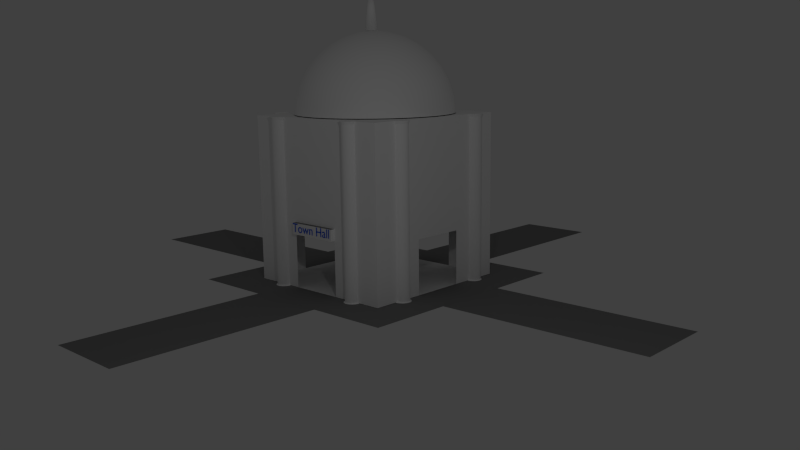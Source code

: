 # Source: townhall.blend  (saved by Blender 2.67.0; exported with 4.5.12 LTS)
import bpy
from mathutils import Matrix  # noqa: F401  (used for matrix-valued properties, if any)

bpy.ops.wm.read_factory_settings(use_empty=True)
scene = bpy.context.scene
scene.name = 'Scene'

# ---- collections
col_collection_1 = bpy.data.collections.new('Collection 1'); scene.collection.children.link(col_collection_1)

# ---- materials (node trees are filled in below, after node groups)
mat_collum = bpy.data.materials.new('collum')
mat_collum.alpha_threshold = 0.0
mat_collum.use_transparent_shadow = False
mat_collum.diffuse_color = (1.0, 1.0, 1.0, 1.0)
mat_collum.roughness = 0.5
mat_collum.line_color = (0.0, 0.0, 0.0, 1.0)
mat_tip = bpy.data.materials.new('tip')
mat_tip.alpha_threshold = 0.0
mat_tip.use_transparent_shadow = False
mat_tip.diffuse_color = (1.0, 1.0, 1.0, 1.0)
mat_tip.roughness = 0.5
mat_tip.line_color = (0.0, 0.0, 0.0, 1.0)
mat_top = bpy.data.materials.new('top')
mat_top.alpha_threshold = 0.0
mat_top.use_transparent_shadow = False
mat_top.diffuse_color = (1.0, 1.0, 1.0, 1.0)
mat_top.roughness = 0.5
mat_top.line_color = (0.0, 0.0, 0.0, 1.0)
mat_letters = bpy.data.materials.new('letters')
mat_letters.alpha_threshold = 0.0
mat_letters.use_transparent_shadow = False
mat_letters.diffuse_color = (0.0, 0.09834, 0.8, 1.0)
mat_letters.roughness = 0.5
mat_letters.line_color = (0.0, 0.0, 0.0, 1.0)
mat_sidwalk = bpy.data.materials.new('sidwalk')
mat_sidwalk.alpha_threshold = 0.0
mat_sidwalk.use_transparent_shadow = False
mat_sidwalk.diffuse_color = (0.2396, 0.2396, 0.2396, 1.0)
mat_sidwalk.roughness = 0.5
mat_sidwalk.line_color = (0.0, 0.0, 0.0, 1.0)
mat_townhall = bpy.data.materials.new('townhall')
mat_townhall.alpha_threshold = 0.0
mat_townhall.use_transparent_shadow = False
mat_townhall.diffuse_color = (1.0, 1.0, 1.0, 1.0)
mat_townhall.roughness = 0.5
mat_townhall.line_color = (0.0, 0.0, 0.0, 1.0)

# ---- material node trees

# ---- world
world_world = bpy.data.worlds.new('World'); scene.world = world_world
world_world.color = (0.05088, 0.05088, 0.05088)
world_world.use_sun_shadow = False
world_world.sun_shadow_jitter_overblur = 0.0
world_world.cycles.sampling_method = 'MANUAL'
world_world.cycles.sample_map_resolution = 256

# ---- cameras
cam_camera = bpy.data.cameras.new('Camera')
cam_camera.clip_end = 100.0
cam_camera.lens = 35.0
cam_camera.sensor_width = 32.0
cam_camera.sensor_height = 18.0
cam_camera.ortho_scale = 7.314
cam_camera.dof.focus_distance = 0.0
cam_camera.dof.aperture_fstop = 128.0

# ---- lights
light_lamp = bpy.data.lights.new('Lamp', 'POINT')
light_lamp.transmission_factor = 0.0
light_lamp.cutoff_distance = 30.0
light_lamp.energy = 100.0
light_lamp.shadow_buffer_clip_start = 1.001
light_lamp.shadow_soft_size = 0.1
light_lamp.shadow_maximum_resolution = 0.006
light_lamp.use_absolute_resolution = True
light_lamp.cycles.use_multiple_importance_sampling = False

# ---- meshes
me_cylinder = bpy.data.meshes.new('Cylinder')
me_cylinder.from_pydata([(-3.43, 22.62, -24.86), (-3.43, 22.62, -7.045), (-3.413, 22.45, -24.86), (-3.413, 22.45, -7.045), (-3.43, 22.27, -24.86), (-3.43, 22.27, -7.045), (-3.48, 22.11, -24.86), (-3.48, 22.11, -7.045), (-3.562, 21.96, -24.86), (-3.562, 21.96, -7.045), (-3.672, 21.82, -24.86), (-3.672, 21.82, -7.045), (-3.806, 21.71, -24.86), (-3.806, 21.71, -7.045), (-3.959, 21.63, -24.86), (-3.959, 21.63, -7.045), (-4.126, 21.58, -24.86), (-4.126, 21.58, -7.045), (-4.299, 21.56, -24.86), (-4.299, 21.56, -7.045), (-4.471, 21.58, -24.86), (-4.471, 21.58, -7.045), (-4.638, 21.63, -24.86), (-4.638, 21.63, -7.045), (-4.791, 21.71, -24.86), (-4.791, 21.71, -7.045), (-4.925, 21.82, -24.86), (-4.925, 21.82, -7.045), (-5.035, 21.96, -24.86), (-5.035, 21.96, -7.045), (-5.117, 22.11, -24.86), (-5.117, 22.11, -7.045), (-5.167, 22.27, -24.86), (-5.167, 22.27, -7.045), (-5.185, 22.45, -24.86), (-5.185, 22.45, -7.045), (-5.167, 22.62, -24.86), (-5.167, 22.62, -7.045), (-3.43, 22.62, -25.06), (-3.413, 22.45, -25.06), (-3.43, 22.27, -25.06), (-3.48, 22.11, -25.06), (-3.562, 21.96, -25.06), (-3.672, 21.82, -25.06), (-3.806, 21.71, -25.06), (-3.959, 21.63, -25.06), (-4.126, 21.58, -25.06), (-4.299, 21.56, -25.06), (-4.471, 21.58, -25.06), (-4.638, 21.63, -25.06), (-4.791, 21.71, -25.06), (-4.925, 21.82, -25.06), (-5.035, 21.96, -25.06), (-5.117, 22.11, -25.06), (-5.167, 22.27, -25.06), (-5.185, 22.45, -25.06), (-5.167, 22.62, -25.06), (-3.084, 22.57, -25.21), (-3.06, 22.63, -25.21), (-3.084, 22.39, -25.21), (-3.155, 22.15, -25.21), (-3.269, 21.94, -25.21), (-3.423, 21.75, -25.21), (-3.611, 21.6, -25.21), (-3.825, 21.48, -25.21), (-4.057, 21.41, -25.21), (-4.299, 21.39, -25.21), (-4.54, 21.41, -25.21), (-4.772, 21.48, -25.21), (-4.986, 21.6, -25.21), (-5.174, 21.75, -25.21), (-5.328, 21.94, -25.21), (-5.442, 22.15, -25.21), (-5.513, 22.39, -25.21), (-5.537, 22.63, -25.21), (-5.513, 22.57, -25.21), (-3.43, 22.62, -6.7), (-3.413, 22.45, -6.7), (-3.43, 22.27, -6.7), (-3.48, 22.11, -6.7), (-3.562, 21.96, -6.7), (-3.672, 21.82, -6.7), (-3.806, 21.71, -6.7), (-3.959, 21.63, -6.7), (-4.126, 21.58, -6.7), (-4.299, 21.56, -6.7), (-4.471, 21.58, -6.7), (-4.638, 21.63, -6.7), (-4.791, 21.71, -6.7), (-4.925, 21.82, -6.7), (-5.035, 21.96, -6.7), (-5.117, 22.11, -6.7), (-5.167, 22.27, -6.7), (-5.185, 22.45, -6.7), (-5.167, 22.62, -6.7), (-3.189, 22.64, -6.381), (-3.167, 22.57, -6.381), (-3.189, 22.35, -6.381), (-3.253, 22.14, -6.381), (-3.358, 21.94, -6.381), (-3.499, 21.77, -6.381), (-3.67, 21.63, -6.381), (-3.866, 21.53, -6.381), (-4.078, 21.46, -6.381), (-4.299, 21.44, -6.381), (-4.519, 21.46, -6.381), (-4.732, 21.53, -6.381), (-4.927, 21.63, -6.381), (-5.099, 21.77, -6.381), (-5.239, 21.94, -6.381), (-5.344, 22.14, -6.381), (-5.408, 22.35, -6.381), (-5.43, 22.57, -6.381), (-5.408, 22.64, -6.381), (9.565, 22.62, -24.86), (9.565, 22.62, -7.045), (9.582, 22.45, -24.86), (9.582, 22.45, -7.045), (9.565, 22.27, -24.86), (9.565, 22.27, -7.045), (9.515, 22.11, -24.86), (9.515, 22.11, -7.045), (9.433, 21.96, -24.86), (9.433, 21.96, -7.045), (9.323, 21.82, -24.86), (9.323, 21.82, -7.045), (9.189, 21.71, -24.86), (9.189, 21.71, -7.045), (9.035, 21.63, -24.86), (9.035, 21.63, -7.045), (8.869, 21.58, -24.86), (8.869, 21.58, -7.045), (8.696, 21.56, -24.86), (8.696, 21.56, -7.045), (8.524, 21.58, -24.86), (8.524, 21.58, -7.045), (8.357, 21.63, -24.86), (8.357, 21.63, -7.045), (8.204, 21.71, -24.86), (8.204, 21.71, -7.045), (8.07, 21.82, -24.86), (8.07, 21.82, -7.045), (7.96, 21.96, -24.86), (7.96, 21.96, -7.045), (7.878, 22.11, -24.86), (7.878, 22.11, -7.045), (7.827, 22.27, -24.86), (7.827, 22.27, -7.045), (7.81, 22.45, -24.86), (7.81, 22.45, -7.045), (7.827, 22.62, -24.86), (7.827, 22.62, -7.045), (9.565, 22.62, -25.06), (9.582, 22.45, -25.06), (9.565, 22.27, -25.06), (9.515, 22.11, -25.06), (9.433, 21.96, -25.06), (9.323, 21.82, -25.06), (9.189, 21.71, -25.06), (9.035, 21.63, -25.06), (8.869, 21.58, -25.06), (8.696, 21.56, -25.06), (8.524, 21.58, -25.06), (8.357, 21.63, -25.06), (8.204, 21.71, -25.06), (8.07, 21.82, -25.06), (7.96, 21.96, -25.06), (7.878, 22.11, -25.06), (7.827, 22.27, -25.06), (7.81, 22.45, -25.06), (7.827, 22.62, -25.06), (9.911, 22.57, -25.21), (9.934, 22.63, -25.21), (9.911, 22.39, -25.21), (9.84, 22.15, -25.21), (9.726, 21.94, -25.21), (9.572, 21.75, -25.21), (9.384, 21.6, -25.21), (9.17, 21.48, -25.21), (8.938, 21.41, -25.21), (8.696, 21.39, -25.21), (8.455, 21.41, -25.21), (8.223, 21.48, -25.21), (8.009, 21.6, -25.21), (7.821, 21.75, -25.21), (7.667, 21.94, -25.21), (7.553, 22.15, -25.21), (7.482, 22.39, -25.21), (7.458, 22.63, -25.21), (7.482, 22.57, -25.21), (9.565, 22.62, -6.7), (9.582, 22.45, -6.7), (9.565, 22.27, -6.7), (9.515, 22.11, -6.7), (9.433, 21.96, -6.7), (9.323, 21.82, -6.7), (9.189, 21.71, -6.7), (9.035, 21.63, -6.7), (8.869, 21.58, -6.7), (8.696, 21.56, -6.7), (8.524, 21.58, -6.7), (8.357, 21.63, -6.7), (8.204, 21.71, -6.7), (8.07, 21.82, -6.7), (7.96, 21.96, -6.7), (7.878, 22.11, -6.7), (7.827, 22.27, -6.7), (7.81, 22.45, -6.7), (7.827, 22.62, -6.7), (9.806, 22.64, -6.381), (9.828, 22.57, -6.381), (9.806, 22.35, -6.381), (9.742, 22.14, -6.381), (9.637, 21.94, -6.381), (9.496, 21.77, -6.381), (9.325, 21.63, -6.381), (9.129, 21.53, -6.381), (8.917, 21.46, -6.381), (8.696, 21.44, -6.381), (8.476, 21.46, -6.381), (8.263, 21.53, -6.381), (8.068, 21.63, -6.381), (7.896, 21.77, -6.381), (7.756, 21.94, -6.381), (7.651, 22.14, -6.381), (7.587, 22.35, -6.381), (7.565, 22.57, -6.381), (7.587, 22.64, -6.381), (12.95, 27.8, -24.86), (12.95, 27.8, -7.045), (13.13, 27.81, -24.86), (13.13, 27.81, -7.045), (13.3, 27.8, -24.86), (13.3, 27.8, -7.045), (13.46, 27.75, -24.86), (13.46, 27.75, -7.045), (13.62, 27.66, -24.86), (13.62, 27.66, -7.045), (13.75, 27.55, -24.86), (13.75, 27.55, -7.045), (13.86, 27.42, -24.86), (13.86, 27.42, -7.045), (13.94, 27.27, -24.86), (13.94, 27.27, -7.045), (13.99, 27.1, -24.86), (13.99, 27.1, -7.045), (14.01, 26.93, -24.86), (14.01, 26.93, -7.045), (13.99, 26.75, -24.86), (13.99, 26.75, -7.045), (13.94, 26.59, -24.86), (13.94, 26.59, -7.045), (13.86, 26.44, -24.86), (13.86, 26.44, -7.045), (13.75, 26.3, -24.86), (13.75, 26.3, -7.045), (13.62, 26.19, -24.86), (13.62, 26.19, -7.045), (13.46, 26.11, -24.86), (13.46, 26.11, -7.045), (13.3, 26.06, -24.86), (13.3, 26.06, -7.045), (13.13, 26.04, -24.86), (13.13, 26.04, -7.045), (12.95, 26.06, -24.86), (12.95, 26.06, -7.045), (12.95, 27.8, -25.06), (13.13, 27.81, -25.06), (13.3, 27.8, -25.06), (13.46, 27.75, -25.06), (13.62, 27.66, -25.06), (13.75, 27.55, -25.06), (13.86, 27.42, -25.06), (13.94, 27.27, -25.06), (13.99, 27.1, -25.06), (14.01, 26.93, -25.06), (13.99, 26.75, -25.06), (13.94, 26.59, -25.06), (13.86, 26.44, -25.06), (13.75, 26.3, -25.06), (13.62, 26.19, -25.06), (13.46, 26.11, -25.06), (13.3, 26.06, -25.06), (13.13, 26.04, -25.06), (12.95, 26.06, -25.06), (13.0, 28.14, -25.21), (12.94, 28.17, -25.21), (13.19, 28.14, -25.21), (13.42, 28.07, -25.21), (13.63, 27.96, -25.21), (13.82, 27.8, -25.21), (13.97, 27.62, -25.21), (14.09, 27.4, -25.21), (14.16, 27.17, -25.21), (14.18, 26.93, -25.21), (14.16, 26.69, -25.21), (14.09, 26.45, -25.21), (13.97, 26.24, -25.21), (13.82, 26.05, -25.21), (13.63, 25.9, -25.21), (13.42, 25.78, -25.21), (13.19, 25.71, -25.21), (12.94, 25.69, -25.21), (13.0, 25.71, -25.21), (12.95, 27.8, -6.7), (13.13, 27.81, -6.7), (13.3, 27.8, -6.7), (13.46, 27.75, -6.7), (13.62, 27.66, -6.7), (13.75, 27.55, -6.7), (13.86, 27.42, -6.7), (13.94, 27.27, -6.7), (13.99, 27.1, -6.7), (14.01, 26.93, -6.7), (13.99, 26.75, -6.7), (13.94, 26.59, -6.7), (13.86, 26.44, -6.7), (13.75, 26.3, -6.7), (13.62, 26.19, -6.7), (13.46, 26.11, -6.7), (13.3, 26.06, -6.7), (13.13, 26.04, -6.7), (12.95, 26.06, -6.7), (12.93, 28.04, -6.381), (13.0, 28.06, -6.381), (13.22, 28.04, -6.381), (13.43, 27.97, -6.381), (13.63, 27.87, -6.381), (13.8, 27.73, -6.381), (13.94, 27.56, -6.381), (14.04, 27.36, -6.381), (14.11, 27.15, -6.381), (14.13, 26.93, -6.381), (14.11, 26.71, -6.381), (14.04, 26.49, -6.381), (13.94, 26.3, -6.381), (13.8, 26.13, -6.381), (13.63, 25.99, -6.381), (13.43, 25.88, -6.381), (13.22, 25.82, -6.381), (13.0, 25.8, -6.381), (12.93, 25.82, -6.381), (12.95, 41.71, -24.86), (12.95, 41.71, -7.045), (13.13, 41.73, -24.86), (13.13, 41.73, -7.045), (13.3, 41.71, -24.86), (13.3, 41.71, -7.045), (13.46, 41.66, -24.86), (13.46, 41.66, -7.045), (13.62, 41.58, -24.86), (13.62, 41.58, -7.045), (13.75, 41.47, -24.86), (13.75, 41.47, -7.045), (13.86, 41.33, -24.86), (13.86, 41.33, -7.045), (13.94, 41.18, -24.86), (13.94, 41.18, -7.045), (13.99, 41.01, -24.86), (13.99, 41.01, -7.045), (14.01, 40.84, -24.86), (14.01, 40.84, -7.045), (13.99, 40.67, -24.86), (13.99, 40.67, -7.045), (13.94, 40.5, -24.86), (13.94, 40.5, -7.045), (13.86, 40.35, -24.86), (13.86, 40.35, -7.045), (13.75, 40.21, -24.86), (13.75, 40.21, -7.045), (13.62, 40.1, -24.86), (13.62, 40.1, -7.045), (13.46, 40.02, -24.86), (13.46, 40.02, -7.045), (13.3, 39.97, -24.86), (13.3, 39.97, -7.045), (13.13, 39.95, -24.86), (13.13, 39.95, -7.045), (12.95, 39.97, -24.86), (12.95, 39.97, -7.045), (12.95, 41.71, -25.06), (13.13, 41.73, -25.06), (13.3, 41.71, -25.06), (13.46, 41.66, -25.06), (13.62, 41.58, -25.06), (13.75, 41.47, -25.06), (13.86, 41.33, -25.06), (13.94, 41.18, -25.06), (13.99, 41.01, -25.06), (14.01, 40.84, -25.06), (13.99, 40.67, -25.06), (13.94, 40.5, -25.06), (13.86, 40.35, -25.06), (13.75, 40.21, -25.06), (13.62, 40.1, -25.06), (13.46, 40.02, -25.06), (13.3, 39.97, -25.06), (13.13, 39.95, -25.06), (12.95, 39.97, -25.06), (13.0, 42.05, -25.21), (12.94, 42.08, -25.21), (13.19, 42.05, -25.21), (13.42, 41.98, -25.21), (13.63, 41.87, -25.21), (13.82, 41.71, -25.21), (13.97, 41.53, -25.21), (14.09, 41.31, -25.21), (14.16, 41.08, -25.21), (14.18, 40.84, -25.21), (14.16, 40.6, -25.21), (14.09, 40.37, -25.21), (13.97, 40.15, -25.21), (13.82, 39.96, -25.21), (13.63, 39.81, -25.21), (13.42, 39.7, -25.21), (13.19, 39.63, -25.21), (12.94, 39.6, -25.21), (13.0, 39.63, -25.21), (12.95, 41.71, -6.7), (13.13, 41.73, -6.7), (13.3, 41.71, -6.7), (13.46, 41.66, -6.7), (13.62, 41.58, -6.7), (13.75, 41.47, -6.7), (13.86, 41.33, -6.7), (13.94, 41.18, -6.7), (13.99, 41.01, -6.7), (14.01, 40.84, -6.7), (13.99, 40.67, -6.7), (13.94, 40.5, -6.7), (13.86, 40.35, -6.7), (13.75, 40.21, -6.7), (13.62, 40.1, -6.7), (13.46, 40.02, -6.7), (13.3, 39.97, -6.7), (13.13, 39.95, -6.7), (12.95, 39.97, -6.7), (12.93, 41.95, -6.381), (13.0, 41.97, -6.381), (13.22, 41.95, -6.381), (13.43, 41.88, -6.381), (13.63, 41.78, -6.381), (13.8, 41.64, -6.381), (13.94, 41.47, -6.381), (14.04, 41.27, -6.381), (14.11, 41.06, -6.381), (14.13, 40.84, -6.381), (14.11, 40.62, -6.381), (14.04, 40.41, -6.381), (13.94, 40.21, -6.381), (13.8, 40.04, -6.381), (13.63, 39.9, -6.381), (13.43, 39.79, -6.381), (13.22, 39.73, -6.381), (13.0, 39.71, -6.381), (12.93, 39.73, -6.381), (7.764, 44.56, -24.92), (7.764, 44.56, -7.107), (7.747, 44.73, -24.92), (7.747, 44.73, -7.107), (7.764, 44.9, -24.92), (7.764, 44.9, -7.107), (7.814, 45.07, -24.92), (7.814, 45.07, -7.107), (7.896, 45.22, -24.92), (7.896, 45.22, -7.107), (8.007, 45.36, -24.92), (8.007, 45.36, -7.107), (8.141, 45.47, -24.92), (8.141, 45.47, -7.107), (8.294, 45.55, -24.92), (8.294, 45.55, -7.107), (8.46, 45.6, -24.92), (8.46, 45.6, -7.107), (8.633, 45.62, -24.92), (8.633, 45.62, -7.107), (8.806, 45.6, -24.92), (8.806, 45.6, -7.107), (8.972, 45.55, -24.92), (8.972, 45.55, -7.107), (9.125, 45.47, -24.92), (9.125, 45.47, -7.107), (9.26, 45.36, -24.92), (9.26, 45.36, -7.107), (9.37, 45.22, -24.92), (9.37, 45.22, -7.107), (9.452, 45.07, -24.92), (9.452, 45.07, -7.107), (9.502, 44.9, -24.92), (9.502, 44.9, -7.107), (9.519, 44.73, -24.92), (9.519, 44.73, -7.107), (9.502, 44.56, -24.92), (9.502, 44.56, -7.107), (7.764, 44.56, -25.12), (7.747, 44.73, -25.12), (7.764, 44.9, -25.12), (7.814, 45.07, -25.12), (7.896, 45.22, -25.12), (8.007, 45.36, -25.12), (8.141, 45.47, -25.12), (8.294, 45.55, -25.12), (8.46, 45.6, -25.12), (8.633, 45.62, -25.12), (8.806, 45.6, -25.12), (8.972, 45.55, -25.12), (9.125, 45.47, -25.12), (9.26, 45.36, -25.12), (9.37, 45.22, -25.12), (9.452, 45.07, -25.12), (9.502, 44.9, -25.12), (9.519, 44.73, -25.12), (9.502, 44.56, -25.12), (7.419, 44.61, -25.28), (7.395, 44.55, -25.28), (7.419, 44.79, -25.28), (7.489, 45.02, -25.28), (7.604, 45.24, -25.28), (7.758, 45.42, -25.28), (7.945, 45.58, -25.28), (8.159, 45.69, -25.28), (8.391, 45.76, -25.28), (8.633, 45.79, -25.28), (8.875, 45.76, -25.28), (9.107, 45.69, -25.28), (9.321, 45.58, -25.28), (9.509, 45.42, -25.28), (9.662, 45.24, -25.28), (9.777, 45.02, -25.28), (9.847, 44.79, -25.28), (9.871, 44.55, -25.28), (9.847, 44.61, -25.28), (7.764, 44.56, -6.762), (7.747, 44.73, -6.762), (7.764, 44.9, -6.762), (7.814, 45.07, -6.762), (7.896, 45.22, -6.762), (8.007, 45.36, -6.762), (8.141, 45.47, -6.762), (8.294, 45.55, -6.762), (8.46, 45.6, -6.762), (8.633, 45.62, -6.762), (8.806, 45.6, -6.762), (8.972, 45.55, -6.762), (9.125, 45.47, -6.762), (9.26, 45.36, -6.762), (9.37, 45.22, -6.762), (9.452, 45.07, -6.762), (9.502, 44.9, -6.762), (9.519, 44.73, -6.762), (9.502, 44.56, -6.762), (7.523, 44.53, -6.443), (7.502, 44.6, -6.443), (7.523, 44.82, -6.443), (7.588, 45.04, -6.443), (7.692, 45.23, -6.443), (7.833, 45.4, -6.443), (8.005, 45.54, -6.443), (8.2, 45.65, -6.443), (8.412, 45.71, -6.443), (8.633, 45.74, -6.443), (8.854, 45.71, -6.443), (9.066, 45.65, -6.443), (9.262, 45.54, -6.443), (9.433, 45.4, -6.443), (9.574, 45.23, -6.443), (9.678, 45.04, -6.443), (9.743, 44.82, -6.443), (9.764, 44.6, -6.443), (9.743, 44.53, -6.443), (-5.149, 44.56, -24.92), (-5.149, 44.56, -7.107), (-5.166, 44.73, -24.92), (-5.166, 44.73, -7.107), (-5.149, 44.9, -24.92), (-5.149, 44.9, -7.107), (-5.099, 45.07, -24.92), (-5.099, 45.07, -7.107), (-5.017, 45.22, -24.92), (-5.017, 45.22, -7.107), (-4.907, 45.36, -24.92), (-4.907, 45.36, -7.107), (-4.772, 45.47, -24.92), (-4.772, 45.47, -7.107), (-4.619, 45.55, -24.92), (-4.619, 45.55, -7.107), (-4.453, 45.6, -24.92), (-4.453, 45.6, -7.107), (-4.28, 45.62, -24.92), (-4.28, 45.62, -7.107), (-4.107, 45.6, -24.92), (-4.107, 45.6, -7.107), (-3.941, 45.55, -24.92), (-3.941, 45.55, -7.107), (-3.788, 45.47, -24.92), (-3.788, 45.47, -7.107), (-3.654, 45.36, -24.92), (-3.654, 45.36, -7.107), (-3.543, 45.22, -24.92), (-3.543, 45.22, -7.107), (-3.462, 45.07, -24.92), (-3.462, 45.07, -7.107), (-3.411, 44.9, -24.92), (-3.411, 44.9, -7.107), (-3.394, 44.73, -24.92), (-3.394, 44.73, -7.107), (-3.411, 44.56, -24.92), (-3.411, 44.56, -7.107), (-5.149, 44.56, -25.12), (-5.166, 44.73, -25.12), (-5.149, 44.9, -25.12), (-5.099, 45.07, -25.12), (-5.017, 45.22, -25.12), (-4.907, 45.36, -25.12), (-4.772, 45.47, -25.12), (-4.619, 45.55, -25.12), (-4.453, 45.6, -25.12), (-4.28, 45.62, -25.12), (-4.107, 45.6, -25.12), (-3.941, 45.55, -25.12), (-3.788, 45.47, -25.12), (-3.654, 45.36, -25.12), (-3.543, 45.22, -25.12), (-3.462, 45.07, -25.12), (-3.411, 44.9, -25.12), (-3.394, 44.73, -25.12), (-3.411, 44.56, -25.12), (-5.494, 44.61, -25.28), (-5.518, 44.55, -25.28), (-5.494, 44.79, -25.28), (-5.424, 45.02, -25.28), (-5.309, 45.24, -25.28), (-5.156, 45.42, -25.28), (-4.968, 45.58, -25.28), (-4.754, 45.69, -25.28), (-4.522, 45.76, -25.28), (-4.28, 45.79, -25.28), (-4.039, 45.76, -25.28), (-3.806, 45.69, -25.28), (-3.592, 45.58, -25.28), (-3.405, 45.42, -25.28), (-3.251, 45.24, -25.28), (-3.136, 45.02, -25.28), (-3.066, 44.79, -25.28), (-3.042, 44.55, -25.28), (-3.066, 44.61, -25.28), (-5.149, 44.56, -6.762), (-5.166, 44.73, -6.762), (-5.149, 44.9, -6.762), (-5.099, 45.07, -6.762), (-5.017, 45.22, -6.762), (-4.907, 45.36, -6.762), (-4.772, 45.47, -6.762), (-4.619, 45.55, -6.762), (-4.453, 45.6, -6.762), (-4.28, 45.62, -6.762), (-4.107, 45.6, -6.762), (-3.941, 45.55, -6.762), (-3.788, 45.47, -6.762), (-3.654, 45.36, -6.762), (-3.543, 45.22, -6.762), (-3.462, 45.07, -6.762), (-3.411, 44.9, -6.762), (-3.394, 44.73, -6.762), (-3.411, 44.56, -6.762), (-5.39, 44.53, -6.443), (-5.412, 44.6, -6.443), (-5.39, 44.82, -6.443), (-5.325, 45.04, -6.443), (-5.221, 45.23, -6.443), (-5.08, 45.4, -6.443), (-4.909, 45.54, -6.443), (-4.713, 45.65, -6.443), (-4.501, 45.71, -6.443), (-4.28, 45.74, -6.443), (-4.059, 45.71, -6.443), (-3.847, 45.65, -6.443), (-3.652, 45.54, -6.443), (-3.48, 45.4, -6.443), (-3.339, 45.23, -6.443), (-3.235, 45.04, -6.443), (-3.17, 44.82, -6.443), (-3.149, 44.6, -6.443), (-3.17, 44.53, -6.443), (-8.917, 39.89, -24.78), (-8.917, 39.89, -6.965), (-9.089, 39.87, -24.78), (-9.089, 39.87, -6.965), (-9.262, 39.89, -24.78), (-9.262, 39.89, -6.965), (-9.428, 39.94, -24.78), (-9.428, 39.94, -6.965), (-9.582, 40.02, -24.78), (-9.582, 40.02, -6.965), (-9.716, 40.13, -24.78), (-9.716, 40.13, -6.965), (-9.826, 40.27, -24.78), (-9.826, 40.27, -6.965), (-9.908, 40.42, -24.78), (-9.908, 40.42, -6.965), (-9.958, 40.59, -24.78), (-9.958, 40.59, -6.965), (-9.975, 40.76, -24.78), (-9.975, 40.76, -6.965), (-9.958, 40.93, -24.78), (-9.958, 40.93, -6.965), (-9.908, 41.1, -24.78), (-9.908, 41.1, -6.965), (-9.826, 41.25, -24.78), (-9.826, 41.25, -6.965), (-9.716, 41.39, -24.78), (-9.716, 41.39, -6.965), (-9.582, 41.5, -24.78), (-9.582, 41.5, -6.965), (-9.428, 41.58, -24.78), (-9.428, 41.58, -6.965), (-9.262, 41.63, -24.78), (-9.262, 41.63, -6.965), (-9.089, 41.64, -24.78), (-9.089, 41.64, -6.965), (-8.917, 41.63, -24.78), (-8.917, 41.63, -6.965), (-8.917, 39.89, -24.98), (-9.089, 39.87, -24.98), (-9.262, 39.89, -24.98), (-9.428, 39.94, -24.98), (-9.582, 40.02, -24.98), (-9.716, 40.13, -24.98), (-9.826, 40.27, -24.98), (-9.908, 40.42, -24.98), (-9.958, 40.59, -24.98), (-9.975, 40.76, -24.98), (-9.958, 40.93, -24.98), (-9.908, 41.1, -24.98), (-9.826, 41.25, -24.98), (-9.716, 41.39, -24.98), (-9.582, 41.5, -24.98), (-9.428, 41.58, -24.98), (-9.262, 41.63, -24.98), (-9.089, 41.64, -24.98), (-8.917, 41.63, -24.98), (-8.967, 39.54, -25.13), (-8.908, 39.52, -25.13), (-9.15, 39.54, -25.13), (-9.382, 39.61, -25.13), (-9.596, 39.73, -25.13), (-9.784, 39.88, -25.13), (-9.938, 40.07, -25.13), (-10.05, 40.28, -25.13), (-10.12, 40.52, -25.13), (-10.15, 40.76, -25.13), (-10.12, 41.0, -25.13), (-10.05, 41.23, -25.13), (-9.938, 41.45, -25.13), (-9.784, 41.63, -25.13), (-9.596, 41.79, -25.13), (-9.382, 41.9, -25.13), (-9.15, 41.97, -25.13), (-8.908, 42.0, -25.13), (-8.967, 41.97, -25.13), (-8.917, 39.89, -6.62), (-9.089, 39.87, -6.62), (-9.262, 39.89, -6.62), (-9.428, 39.94, -6.62), (-9.582, 40.02, -6.62), (-9.716, 40.13, -6.62), (-9.826, 40.27, -6.62), (-9.908, 40.42, -6.62), (-9.958, 40.59, -6.62), (-9.975, 40.76, -6.62), (-9.958, 40.93, -6.62), (-9.908, 41.1, -6.62), (-9.826, 41.25, -6.62), (-9.716, 41.39, -6.62), (-9.582, 41.5, -6.62), (-9.428, 41.58, -6.62), (-9.262, 41.63, -6.62), (-9.089, 41.64, -6.62), (-8.917, 41.63, -6.62), (-8.893, 39.65, -6.301), (-8.963, 39.63, -6.301), (-9.184, 39.65, -6.301), (-9.396, 39.71, -6.301), (-9.592, 39.82, -6.301), (-9.763, 39.96, -6.301), (-9.904, 40.13, -6.301), (-10.01, 40.33, -6.301), (-10.07, 40.54, -6.301), (-10.09, 40.76, -6.301), (-10.07, 40.98, -6.301), (-10.01, 41.19, -6.301), (-9.904, 41.39, -6.301), (-9.763, 41.56, -6.301), (-9.592, 41.7, -6.301), (-9.396, 41.8, -6.301), (-9.184, 41.87, -6.301), (-8.963, 41.89, -6.301), (-8.893, 41.87, -6.301), (-8.917, 26.1, -24.78), (-8.917, 26.1, -6.965), (-9.089, 26.08, -24.78), (-9.089, 26.08, -6.965), (-9.262, 26.1, -24.78), (-9.262, 26.1, -6.965), (-9.428, 26.15, -24.78), (-9.428, 26.15, -6.965), (-9.582, 26.23, -24.78), (-9.582, 26.23, -6.965), (-9.716, 26.34, -24.78), (-9.716, 26.34, -6.965), (-9.826, 26.47, -24.78), (-9.826, 26.47, -6.965), (-9.908, 26.63, -24.78), (-9.908, 26.63, -6.965), (-9.958, 26.79, -24.78), (-9.958, 26.79, -6.965), (-9.975, 26.97, -24.78), (-9.975, 26.97, -6.965), (-9.958, 27.14, -24.78), (-9.958, 27.14, -6.965), (-9.908, 27.3, -24.78), (-9.908, 27.3, -6.965), (-9.826, 27.46, -24.78), (-9.826, 27.46, -6.965), (-9.716, 27.59, -24.78), (-9.716, 27.59, -6.965), (-9.582, 27.7, -24.78), (-9.582, 27.7, -6.965), (-9.428, 27.78, -24.78), (-9.428, 27.78, -6.965), (-9.262, 27.83, -24.78), (-9.262, 27.83, -6.965), (-9.089, 27.85, -24.78), (-9.089, 27.85, -6.965), (-8.917, 27.83, -24.78), (-8.917, 27.83, -6.965), (-8.917, 26.1, -24.98), (-9.089, 26.08, -24.98), (-9.262, 26.1, -24.98), (-9.428, 26.15, -24.98), (-9.582, 26.23, -24.98), (-9.716, 26.34, -24.98), (-9.826, 26.47, -24.98), (-9.908, 26.63, -24.98), (-9.958, 26.79, -24.98), (-9.975, 26.97, -24.98), (-9.958, 27.14, -24.98), (-9.908, 27.3, -24.98), (-9.826, 27.46, -24.98), (-9.716, 27.59, -24.98), (-9.582, 27.7, -24.98), (-9.428, 27.78, -24.98), (-9.262, 27.83, -24.98), (-9.089, 27.85, -24.98), (-8.917, 27.83, -24.98), (-8.967, 25.75, -25.13), (-8.908, 25.73, -25.13), (-9.15, 25.75, -25.13), (-9.382, 25.82, -25.13), (-9.596, 25.94, -25.13), (-9.784, 26.09, -25.13), (-9.938, 26.28, -25.13), (-10.05, 26.49, -25.13), (-10.12, 26.72, -25.13), (-10.15, 26.97, -25.13), (-10.12, 27.21, -25.13), (-10.05, 27.44, -25.13), (-9.938, 27.65, -25.13), (-9.784, 27.84, -25.13), (-9.596, 27.99, -25.13), (-9.382, 28.11, -25.13), (-9.15, 28.18, -25.13), (-8.908, 28.2, -25.13), (-8.967, 28.18, -25.13), (-8.917, 26.1, -6.62), (-9.089, 26.08, -6.62), (-9.262, 26.1, -6.62), (-9.428, 26.15, -6.62), (-9.582, 26.23, -6.62), (-9.716, 26.34, -6.62), (-9.826, 26.47, -6.62), (-9.908, 26.63, -6.62), (-9.958, 26.79, -6.62), (-9.975, 26.97, -6.62), (-9.958, 27.14, -6.62), (-9.908, 27.3, -6.62), (-9.826, 27.46, -6.62), (-9.716, 27.59, -6.62), (-9.582, 27.7, -6.62), (-9.428, 27.78, -6.62), (-9.262, 27.83, -6.62), (-9.089, 27.85, -6.62), (-8.917, 27.83, -6.62), (-8.893, 25.86, -6.301), (-8.963, 25.83, -6.301), (-9.184, 25.86, -6.301), (-9.396, 25.92, -6.301), (-9.592, 26.02, -6.301), (-9.763, 26.16, -6.301), (-9.904, 26.34, -6.301), (-10.01, 26.53, -6.301), (-10.07, 26.74, -6.301), (-10.09, 26.97, -6.301), (-10.07, 27.19, -6.301), (-10.01, 27.4, -6.301), (-9.904, 27.59, -6.301), (-9.763, 27.77, -6.301), (-9.592, 27.91, -6.301), (-9.396, 28.01, -6.301), (-9.184, 28.07, -6.301), (-8.963, 28.1, -6.301), (-8.893, 28.07, -6.301)], [], [(0, 1, 3, 2), (2, 3, 5, 4), (4, 5, 7, 6), (6, 7, 9, 8), (8, 9, 11, 10), (10, 11, 13, 12), (12, 13, 15, 14), (14, 15, 17, 16), (16, 17, 19, 18), (18, 19, 21, 20), (20, 21, 23, 22), (22, 23, 25, 24), (24, 25, 27, 26), (26, 27, 29, 28), (28, 29, 31, 30), (30, 31, 33, 32), (32, 33, 35, 34), (34, 35, 37, 36), (1, 37, 94, 76), (6, 8, 42, 41), (37, 1, 0, 36), (55, 56, 75, 74), (4, 6, 41, 40), (2, 4, 40, 39), (0, 2, 39, 38), (36, 0, 38, 56), (34, 36, 56, 55), (32, 34, 55, 54), (30, 32, 54, 53), (28, 30, 53, 52), (26, 28, 52, 51), (24, 26, 51, 50), (22, 24, 50, 49), (20, 22, 49, 48), (18, 20, 48, 47), (16, 18, 47, 46), (14, 16, 46, 45), (12, 14, 45, 44), (10, 12, 44, 43), (8, 10, 43, 42), (75, 57, 58, 59, 60, 61, 62, 63, 64, 65, 66, 67, 68, 69, 70, 71, 72, 73, 74), (52, 53, 72, 71), (49, 50, 69, 68), (46, 47, 66, 65), (43, 44, 63, 62), (40, 41, 60, 59), (54, 55, 74, 73), (51, 52, 71, 70), (48, 49, 68, 67), (45, 46, 65, 64), (42, 43, 62, 61), (39, 40, 59, 58), (56, 38, 57, 75), (53, 54, 73, 72), (50, 51, 70, 69), (47, 48, 67, 66), (44, 45, 64, 63), (41, 42, 61, 60), (38, 39, 58, 57), (77, 76, 95, 96), (37, 35, 93, 94), (35, 33, 92, 93), (33, 31, 91, 92), (31, 29, 90, 91), (29, 27, 89, 90), (27, 25, 88, 89), (25, 23, 87, 88), (23, 21, 86, 87), (21, 19, 85, 86), (19, 17, 84, 85), (17, 15, 83, 84), (15, 13, 82, 83), (13, 11, 81, 82), (11, 9, 80, 81), (9, 7, 79, 80), (7, 5, 78, 79), (5, 3, 77, 78), (3, 1, 76, 77), (97, 96, 95, 113, 112, 111, 110, 109, 108, 107, 106, 105, 104, 103, 102, 101, 100, 99, 98), (94, 93, 112, 113), (91, 90, 109, 110), (88, 87, 106, 107), (85, 84, 103, 104), (82, 81, 100, 101), (79, 78, 97, 98), (93, 92, 111, 112), (90, 89, 108, 109), (87, 86, 105, 106), (84, 83, 102, 103), (81, 80, 99, 100), (78, 77, 96, 97), (76, 94, 113, 95), (92, 91, 110, 111), (89, 88, 107, 108), (86, 85, 104, 105), (83, 82, 101, 102), (80, 79, 98, 99), (114, 115, 117, 116), (116, 117, 119, 118), (118, 119, 121, 120), (120, 121, 123, 122), (122, 123, 125, 124), (124, 125, 127, 126), (126, 127, 129, 128), (128, 129, 131, 130), (130, 131, 133, 132), (132, 133, 135, 134), (134, 135, 137, 136), (136, 137, 139, 138), (138, 139, 141, 140), (140, 141, 143, 142), (142, 143, 145, 144), (144, 145, 147, 146), (146, 147, 149, 148), (148, 149, 151, 150), (115, 151, 208, 190), (120, 122, 156, 155), (151, 115, 114, 150), (169, 170, 189, 188), (118, 120, 155, 154), (116, 118, 154, 153), (114, 116, 153, 152), (150, 114, 152, 170), (148, 150, 170, 169), (146, 148, 169, 168), (144, 146, 168, 167), (142, 144, 167, 166), (140, 142, 166, 165), (138, 140, 165, 164), (136, 138, 164, 163), (134, 136, 163, 162), (132, 134, 162, 161), (130, 132, 161, 160), (128, 130, 160, 159), (126, 128, 159, 158), (124, 126, 158, 157), (122, 124, 157, 156), (189, 171, 172, 173, 174, 175, 176, 177, 178, 179, 180, 181, 182, 183, 184, 185, 186, 187, 188), (166, 167, 186, 185), (163, 164, 183, 182), (160, 161, 180, 179), (157, 158, 177, 176), (154, 155, 174, 173), (168, 169, 188, 187), (165, 166, 185, 184), (162, 163, 182, 181), (159, 160, 179, 178), (156, 157, 176, 175), (153, 154, 173, 172), (170, 152, 171, 189), (167, 168, 187, 186), (164, 165, 184, 183), (161, 162, 181, 180), (158, 159, 178, 177), (155, 156, 175, 174), (152, 153, 172, 171), (191, 190, 209, 210), (151, 149, 207, 208), (149, 147, 206, 207), (147, 145, 205, 206), (145, 143, 204, 205), (143, 141, 203, 204), (141, 139, 202, 203), (139, 137, 201, 202), (137, 135, 200, 201), (135, 133, 199, 200), (133, 131, 198, 199), (131, 129, 197, 198), (129, 127, 196, 197), (127, 125, 195, 196), (125, 123, 194, 195), (123, 121, 193, 194), (121, 119, 192, 193), (119, 117, 191, 192), (117, 115, 190, 191), (211, 210, 209, 227, 226, 225, 224, 223, 222, 221, 220, 219, 218, 217, 216, 215, 214, 213, 212), (208, 207, 226, 227), (205, 204, 223, 224), (202, 201, 220, 221), (199, 198, 217, 218), (196, 195, 214, 215), (193, 192, 211, 212), (207, 206, 225, 226), (204, 203, 222, 223), (201, 200, 219, 220), (198, 197, 216, 217), (195, 194, 213, 214), (192, 191, 210, 211), (190, 208, 227, 209), (206, 205, 224, 225), (203, 202, 221, 222), (200, 199, 218, 219), (197, 196, 215, 216), (194, 193, 212, 213), (228, 229, 231, 230), (230, 231, 233, 232), (232, 233, 235, 234), (234, 235, 237, 236), (236, 237, 239, 238), (238, 239, 241, 240), (240, 241, 243, 242), (242, 243, 245, 244), (244, 245, 247, 246), (246, 247, 249, 248), (248, 249, 251, 250), (250, 251, 253, 252), (252, 253, 255, 254), (254, 255, 257, 256), (256, 257, 259, 258), (258, 259, 261, 260), (260, 261, 263, 262), (262, 263, 265, 264), (229, 265, 322, 304), (234, 236, 270, 269), (265, 229, 228, 264), (283, 284, 303, 302), (232, 234, 269, 268), (230, 232, 268, 267), (228, 230, 267, 266), (264, 228, 266, 284), (262, 264, 284, 283), (260, 262, 283, 282), (258, 260, 282, 281), (256, 258, 281, 280), (254, 256, 280, 279), (252, 254, 279, 278), (250, 252, 278, 277), (248, 250, 277, 276), (246, 248, 276, 275), (244, 246, 275, 274), (242, 244, 274, 273), (240, 242, 273, 272), (238, 240, 272, 271), (236, 238, 271, 270), (303, 285, 286, 287, 288, 289, 290, 291, 292, 293, 294, 295, 296, 297, 298, 299, 300, 301, 302), (280, 281, 300, 299), (277, 278, 297, 296), (274, 275, 294, 293), (271, 272, 291, 290), (268, 269, 288, 287), (282, 283, 302, 301), (279, 280, 299, 298), (276, 277, 296, 295), (273, 274, 293, 292), (270, 271, 290, 289), (267, 268, 287, 286), (284, 266, 285, 303), (281, 282, 301, 300), (278, 279, 298, 297), (275, 276, 295, 294), (272, 273, 292, 291), (269, 270, 289, 288), (266, 267, 286, 285), (305, 304, 323, 324), (265, 263, 321, 322), (263, 261, 320, 321), (261, 259, 319, 320), (259, 257, 318, 319), (257, 255, 317, 318), (255, 253, 316, 317), (253, 251, 315, 316), (251, 249, 314, 315), (249, 247, 313, 314), (247, 245, 312, 313), (245, 243, 311, 312), (243, 241, 310, 311), (241, 239, 309, 310), (239, 237, 308, 309), (237, 235, 307, 308), (235, 233, 306, 307), (233, 231, 305, 306), (231, 229, 304, 305), (325, 324, 323, 341, 340, 339, 338, 337, 336, 335, 334, 333, 332, 331, 330, 329, 328, 327, 326), (322, 321, 340, 341), (319, 318, 337, 338), (316, 315, 334, 335), (313, 312, 331, 332), (310, 309, 328, 329), (307, 306, 325, 326), (321, 320, 339, 340), (318, 317, 336, 337), (315, 314, 333, 334), (312, 311, 330, 331), (309, 308, 327, 328), (306, 305, 324, 325), (304, 322, 341, 323), (320, 319, 338, 339), (317, 316, 335, 336), (314, 313, 332, 333), (311, 310, 329, 330), (308, 307, 326, 327), (342, 343, 345, 344), (344, 345, 347, 346), (346, 347, 349, 348), (348, 349, 351, 350), (350, 351, 353, 352), (352, 353, 355, 354), (354, 355, 357, 356), (356, 357, 359, 358), (358, 359, 361, 360), (360, 361, 363, 362), (362, 363, 365, 364), (364, 365, 367, 366), (366, 367, 369, 368), (368, 369, 371, 370), (370, 371, 373, 372), (372, 373, 375, 374), (374, 375, 377, 376), (376, 377, 379, 378), (343, 379, 436, 418), (348, 350, 384, 383), (379, 343, 342, 378), (397, 398, 417, 416), (346, 348, 383, 382), (344, 346, 382, 381), (342, 344, 381, 380), (378, 342, 380, 398), (376, 378, 398, 397), (374, 376, 397, 396), (372, 374, 396, 395), (370, 372, 395, 394), (368, 370, 394, 393), (366, 368, 393, 392), (364, 366, 392, 391), (362, 364, 391, 390), (360, 362, 390, 389), (358, 360, 389, 388), (356, 358, 388, 387), (354, 356, 387, 386), (352, 354, 386, 385), (350, 352, 385, 384), (417, 399, 400, 401, 402, 403, 404, 405, 406, 407, 408, 409, 410, 411, 412, 413, 414, 415, 416), (394, 395, 414, 413), (391, 392, 411, 410), (388, 389, 408, 407), (385, 386, 405, 404), (382, 383, 402, 401), (396, 397, 416, 415), (393, 394, 413, 412), (390, 391, 410, 409), (387, 388, 407, 406), (384, 385, 404, 403), (381, 382, 401, 400), (398, 380, 399, 417), (395, 396, 415, 414), (392, 393, 412, 411), (389, 390, 409, 408), (386, 387, 406, 405), (383, 384, 403, 402), (380, 381, 400, 399), (419, 418, 437, 438), (379, 377, 435, 436), (377, 375, 434, 435), (375, 373, 433, 434), (373, 371, 432, 433), (371, 369, 431, 432), (369, 367, 430, 431), (367, 365, 429, 430), (365, 363, 428, 429), (363, 361, 427, 428), (361, 359, 426, 427), (359, 357, 425, 426), (357, 355, 424, 425), (355, 353, 423, 424), (353, 351, 422, 423), (351, 349, 421, 422), (349, 347, 420, 421), (347, 345, 419, 420), (345, 343, 418, 419), (439, 438, 437, 455, 454, 453, 452, 451, 450, 449, 448, 447, 446, 445, 444, 443, 442, 441, 440), (436, 435, 454, 455), (433, 432, 451, 452), (430, 429, 448, 449), (427, 426, 445, 446), (424, 423, 442, 443), (421, 420, 439, 440), (435, 434, 453, 454), (432, 431, 450, 451), (429, 428, 447, 448), (426, 425, 444, 445), (423, 422, 441, 442), (420, 419, 438, 439), (418, 436, 455, 437), (434, 433, 452, 453), (431, 430, 449, 450), (428, 427, 446, 447), (425, 424, 443, 444), (422, 421, 440, 441), (456, 457, 459, 458), (458, 459, 461, 460), (460, 461, 463, 462), (462, 463, 465, 464), (464, 465, 467, 466), (466, 467, 469, 468), (468, 469, 471, 470), (470, 471, 473, 472), (472, 473, 475, 474), (474, 475, 477, 476), (476, 477, 479, 478), (478, 479, 481, 480), (480, 481, 483, 482), (482, 483, 485, 484), (484, 485, 487, 486), (486, 487, 489, 488), (488, 489, 491, 490), (490, 491, 493, 492), (457, 493, 550, 532), (462, 464, 498, 497), (493, 457, 456, 492), (511, 512, 531, 530), (460, 462, 497, 496), (458, 460, 496, 495), (456, 458, 495, 494), (492, 456, 494, 512), (490, 492, 512, 511), (488, 490, 511, 510), (486, 488, 510, 509), (484, 486, 509, 508), (482, 484, 508, 507), (480, 482, 507, 506), (478, 480, 506, 505), (476, 478, 505, 504), (474, 476, 504, 503), (472, 474, 503, 502), (470, 472, 502, 501), (468, 470, 501, 500), (466, 468, 500, 499), (464, 466, 499, 498), (531, 513, 514, 515, 516, 517, 518, 519, 520, 521, 522, 523, 524, 525, 526, 527, 528, 529, 530), (508, 509, 528, 527), (505, 506, 525, 524), (502, 503, 522, 521), (499, 500, 519, 518), (496, 497, 516, 515), (510, 511, 530, 529), (507, 508, 527, 526), (504, 505, 524, 523), (501, 502, 521, 520), (498, 499, 518, 517), (495, 496, 515, 514), (512, 494, 513, 531), (509, 510, 529, 528), (506, 507, 526, 525), (503, 504, 523, 522), (500, 501, 520, 519), (497, 498, 517, 516), (494, 495, 514, 513), (533, 532, 551, 552), (493, 491, 549, 550), (491, 489, 548, 549), (489, 487, 547, 548), (487, 485, 546, 547), (485, 483, 545, 546), (483, 481, 544, 545), (481, 479, 543, 544), (479, 477, 542, 543), (477, 475, 541, 542), (475, 473, 540, 541), (473, 471, 539, 540), (471, 469, 538, 539), (469, 467, 537, 538), (467, 465, 536, 537), (465, 463, 535, 536), (463, 461, 534, 535), (461, 459, 533, 534), (459, 457, 532, 533), (553, 552, 551, 569, 568, 567, 566, 565, 564, 563, 562, 561, 560, 559, 558, 557, 556, 555, 554), (550, 549, 568, 569), (547, 546, 565, 566), (544, 543, 562, 563), (541, 540, 559, 560), (538, 537, 556, 557), (535, 534, 553, 554), (549, 548, 567, 568), (546, 545, 564, 565), (543, 542, 561, 562), (540, 539, 558, 559), (537, 536, 555, 556), (534, 533, 552, 553), (532, 550, 569, 551), (548, 547, 566, 567), (545, 544, 563, 564), (542, 541, 560, 561), (539, 538, 557, 558), (536, 535, 554, 555), (570, 571, 573, 572), (572, 573, 575, 574), (574, 575, 577, 576), (576, 577, 579, 578), (578, 579, 581, 580), (580, 581, 583, 582), (582, 583, 585, 584), (584, 585, 587, 586), (586, 587, 589, 588), (588, 589, 591, 590), (590, 591, 593, 592), (592, 593, 595, 594), (594, 595, 597, 596), (596, 597, 599, 598), (598, 599, 601, 600), (600, 601, 603, 602), (602, 603, 605, 604), (604, 605, 607, 606), (571, 607, 664, 646), (576, 578, 612, 611), (607, 571, 570, 606), (625, 626, 645, 644), (574, 576, 611, 610), (572, 574, 610, 609), (570, 572, 609, 608), (606, 570, 608, 626), (604, 606, 626, 625), (602, 604, 625, 624), (600, 602, 624, 623), (598, 600, 623, 622), (596, 598, 622, 621), (594, 596, 621, 620), (592, 594, 620, 619), (590, 592, 619, 618), (588, 590, 618, 617), (586, 588, 617, 616), (584, 586, 616, 615), (582, 584, 615, 614), (580, 582, 614, 613), (578, 580, 613, 612), (645, 627, 628, 629, 630, 631, 632, 633, 634, 635, 636, 637, 638, 639, 640, 641, 642, 643, 644), (622, 623, 642, 641), (619, 620, 639, 638), (616, 617, 636, 635), (613, 614, 633, 632), (610, 611, 630, 629), (624, 625, 644, 643), (621, 622, 641, 640), (618, 619, 638, 637), (615, 616, 635, 634), (612, 613, 632, 631), (609, 610, 629, 628), (626, 608, 627, 645), (623, 624, 643, 642), (620, 621, 640, 639), (617, 618, 637, 636), (614, 615, 634, 633), (611, 612, 631, 630), (608, 609, 628, 627), (647, 646, 665, 666), (607, 605, 663, 664), (605, 603, 662, 663), (603, 601, 661, 662), (601, 599, 660, 661), (599, 597, 659, 660), (597, 595, 658, 659), (595, 593, 657, 658), (593, 591, 656, 657), (591, 589, 655, 656), (589, 587, 654, 655), (587, 585, 653, 654), (585, 583, 652, 653), (583, 581, 651, 652), (581, 579, 650, 651), (579, 577, 649, 650), (577, 575, 648, 649), (575, 573, 647, 648), (573, 571, 646, 647), (667, 666, 665, 683, 682, 681, 680, 679, 678, 677, 676, 675, 674, 673, 672, 671, 670, 669, 668), (664, 663, 682, 683), (661, 660, 679, 680), (658, 657, 676, 677), (655, 654, 673, 674), (652, 651, 670, 671), (649, 648, 667, 668), (663, 662, 681, 682), (660, 659, 678, 679), (657, 656, 675, 676), (654, 653, 672, 673), (651, 650, 669, 670), (648, 647, 666, 667), (646, 664, 683, 665), (662, 661, 680, 681), (659, 658, 677, 678), (656, 655, 674, 675), (653, 652, 671, 672), (650, 649, 668, 669), (684, 685, 687, 686), (686, 687, 689, 688), (688, 689, 691, 690), (690, 691, 693, 692), (692, 693, 695, 694), (694, 695, 697, 696), (696, 697, 699, 698), (698, 699, 701, 700), (700, 701, 703, 702), (702, 703, 705, 704), (704, 705, 707, 706), (706, 707, 709, 708), (708, 709, 711, 710), (710, 711, 713, 712), (712, 713, 715, 714), (714, 715, 717, 716), (716, 717, 719, 718), (718, 719, 721, 720), (685, 721, 778, 760), (690, 692, 726, 725), (721, 685, 684, 720), (739, 740, 759, 758), (688, 690, 725, 724), (686, 688, 724, 723), (684, 686, 723, 722), (720, 684, 722, 740), (718, 720, 740, 739), (716, 718, 739, 738), (714, 716, 738, 737), (712, 714, 737, 736), (710, 712, 736, 735), (708, 710, 735, 734), (706, 708, 734, 733), (704, 706, 733, 732), (702, 704, 732, 731), (700, 702, 731, 730), (698, 700, 730, 729), (696, 698, 729, 728), (694, 696, 728, 727), (692, 694, 727, 726), (759, 741, 742, 743, 744, 745, 746, 747, 748, 749, 750, 751, 752, 753, 754, 755, 756, 757, 758), (736, 737, 756, 755), (733, 734, 753, 752), (730, 731, 750, 749), (727, 728, 747, 746), (724, 725, 744, 743), (738, 739, 758, 757), (735, 736, 755, 754), (732, 733, 752, 751), (729, 730, 749, 748), (726, 727, 746, 745), (723, 724, 743, 742), (740, 722, 741, 759), (737, 738, 757, 756), (734, 735, 754, 753), (731, 732, 751, 750), (728, 729, 748, 747), (725, 726, 745, 744), (722, 723, 742, 741), (761, 760, 779, 780), (721, 719, 777, 778), (719, 717, 776, 777), (717, 715, 775, 776), (715, 713, 774, 775), (713, 711, 773, 774), (711, 709, 772, 773), (709, 707, 771, 772), (707, 705, 770, 771), (705, 703, 769, 770), (703, 701, 768, 769), (701, 699, 767, 768), (699, 697, 766, 767), (697, 695, 765, 766), (695, 693, 764, 765), (693, 691, 763, 764), (691, 689, 762, 763), (689, 687, 761, 762), (687, 685, 760, 761), (781, 780, 779, 797, 796, 795, 794, 793, 792, 791, 790, 789, 788, 787, 786, 785, 784, 783, 782), (778, 777, 796, 797), (775, 774, 793, 794), (772, 771, 790, 791), (769, 768, 787, 788), (766, 765, 784, 785), (763, 762, 781, 782), (777, 776, 795, 796), (774, 773, 792, 793), (771, 770, 789, 790), (768, 767, 786, 787), (765, 764, 783, 784), (762, 761, 780, 781), (760, 778, 797, 779), (776, 775, 794, 795), (773, 772, 791, 792), (770, 769, 788, 789), (767, 766, 785, 786), (764, 763, 782, 783), (798, 799, 801, 800), (800, 801, 803, 802), (802, 803, 805, 804), (804, 805, 807, 806), (806, 807, 809, 808), (808, 809, 811, 810), (810, 811, 813, 812), (812, 813, 815, 814), (814, 815, 817, 816), (816, 817, 819, 818), (818, 819, 821, 820), (820, 821, 823, 822), (822, 823, 825, 824), (824, 825, 827, 826), (826, 827, 829, 828), (828, 829, 831, 830), (830, 831, 833, 832), (832, 833, 835, 834), (799, 835, 892, 874), (804, 806, 840, 839), (835, 799, 798, 834), (853, 854, 873, 872), (802, 804, 839, 838), (800, 802, 838, 837), (798, 800, 837, 836), (834, 798, 836, 854), (832, 834, 854, 853), (830, 832, 853, 852), (828, 830, 852, 851), (826, 828, 851, 850), (824, 826, 850, 849), (822, 824, 849, 848), (820, 822, 848, 847), (818, 820, 847, 846), (816, 818, 846, 845), (814, 816, 845, 844), (812, 814, 844, 843), (810, 812, 843, 842), (808, 810, 842, 841), (806, 808, 841, 840), (873, 855, 856, 857, 858, 859, 860, 861, 862, 863, 864, 865, 866, 867, 868, 869, 870, 871, 872), (850, 851, 870, 869), (847, 848, 867, 866), (844, 845, 864, 863), (841, 842, 861, 860), (838, 839, 858, 857), (852, 853, 872, 871), (849, 850, 869, 868), (846, 847, 866, 865), (843, 844, 863, 862), (840, 841, 860, 859), (837, 838, 857, 856), (854, 836, 855, 873), (851, 852, 871, 870), (848, 849, 868, 867), (845, 846, 865, 864), (842, 843, 862, 861), (839, 840, 859, 858), (836, 837, 856, 855), (875, 874, 893, 894), (835, 833, 891, 892), (833, 831, 890, 891), (831, 829, 889, 890), (829, 827, 888, 889), (827, 825, 887, 888), (825, 823, 886, 887), (823, 821, 885, 886), (821, 819, 884, 885), (819, 817, 883, 884), (817, 815, 882, 883), (815, 813, 881, 882), (813, 811, 880, 881), (811, 809, 879, 880), (809, 807, 878, 879), (807, 805, 877, 878), (805, 803, 876, 877), (803, 801, 875, 876), (801, 799, 874, 875), (895, 894, 893, 911, 910, 909, 908, 907, 906, 905, 904, 903, 902, 901, 900, 899, 898, 897, 896), (892, 891, 910, 911), (889, 888, 907, 908), (886, 885, 904, 905), (883, 882, 901, 902), (880, 879, 898, 899), (877, 876, 895, 896), (891, 890, 909, 910), (888, 887, 906, 907), (885, 884, 903, 904), (882, 881, 900, 901), (879, 878, 897, 898), (876, 875, 894, 895), (874, 892, 911, 893), (890, 889, 908, 909), (887, 886, 905, 906), (884, 883, 902, 903), (881, 880, 899, 900), (878, 877, 896, 897)])
me_cylinder.materials.append(mat_collum)
me_cylinder.use_remesh_preserve_volume = False
me_cylinder.use_remesh_preserve_attributes = False
me_cylinder.use_mirror_vertex_groups = False
me_cylinder.update()
me_cone = bpy.data.meshes.new('Cone')
me_cone.from_pydata([(-10.66, 7.106, 0.6026), (-10.63, 7.103, 0.6026), (-10.6, 7.094, 0.6026), (-10.57, 7.079, 0.6026), (-10.55, 7.06, 0.6026), (-10.53, 7.036, 0.6026), (-10.51, 7.008, 0.6026), (-10.5, 6.979, 0.6026), (-10.5, 6.948, 0.6026), (-10.66, 6.948, 1.937), (-10.5, 6.918, 0.6026), (-10.51, 6.888, 0.6026), (-10.53, 6.861, 0.6026), (-10.55, 6.837, 0.6026), (-10.57, 6.817, 0.6026), (-10.6, 6.803, 0.6026), (-10.63, 6.794, 0.6026), (-10.66, 6.791, 0.6026), (-10.69, 6.794, 0.6026), (-10.72, 6.803, 0.6026), (-10.75, 6.817, 0.6026), (-10.77, 6.837, 0.6026), (-10.79, 6.861, 0.6026), (-10.8, 6.888, 0.6026), (-10.81, 6.918, 0.6026), (-10.82, 6.948, 0.6026), (-10.81, 6.979, 0.6026), (-10.8, 7.008, 0.6026), (-10.79, 7.036, 0.6026), (-10.77, 7.06, 0.6026), (-10.75, 7.079, 0.6026), (-10.72, 7.094, 0.6026), (-10.69, 7.103, 0.6026)], [], [(31, 9, 32), (0, 9, 1), (32, 9, 0), (1, 9, 2), (30, 9, 31), (29, 9, 30), (28, 9, 29), (27, 9, 28), (26, 9, 27), (25, 9, 26), (24, 9, 25), (23, 9, 24), (22, 9, 23), (21, 9, 22), (20, 9, 21), (19, 9, 20), (18, 9, 19), (17, 9, 18), (16, 9, 17), (15, 9, 16), (14, 9, 15), (13, 9, 14), (12, 9, 13), (11, 9, 12), (10, 9, 11), (8, 9, 10), (7, 9, 8), (6, 9, 7), (5, 9, 6), (4, 9, 5), (3, 9, 4), (2, 9, 3), (0, 1, 2, 3, 4, 5, 6, 7, 8, 10, 11, 12, 13, 14, 15, 16, 17, 18, 19, 20, 21, 22, 23, 24, 25, 26, 27, 28, 29, 30, 31, 32)])
me_cone.polygons.foreach_set('use_smooth', [True] * 33)
me_cone.materials.append(mat_tip)
me_cone.use_remesh_preserve_volume = False
me_cone.use_remesh_preserve_attributes = False
me_cone.use_mirror_vertex_groups = False
me_cone.update()
me_sphere = bpy.data.meshes.new('Sphere')
me_sphere.from_pydata([(0.1328, 6.15, 1.069), (-0.2361, 6.15, 0.9571), (-0.5761, 6.15, 0.7754), (-0.8741, 6.15, 0.5308), (-1.119, 6.15, 0.2328), (-1.3, 6.15, -0.1071), (-1.412, 6.15, -0.476), (-1.45, 6.15, -0.8597), (0.1401, 6.225, 1.069), (-0.2217, 6.297, 0.9571), (-0.5551, 6.363, 0.7754), (-0.8474, 6.421, 0.5308), (-1.087, 6.469, 0.2328), (-1.265, 6.505, -0.1071), (-1.375, 6.526, -0.476), (-1.412, 6.534, -0.8597), (0.162, 6.297, 1.069), (-0.1788, 6.438, 0.9571), (-0.493, 6.568, 0.7754), (-0.7683, 6.682, 0.5308), (-0.9942, 6.776, 0.2328), (-1.162, 6.845, -0.1071), (-1.265, 6.888, -0.476), (-1.3, 6.903, -0.8597), (0.1974, 6.363, 1.069), (-0.1093, 6.568, 0.9571), (-0.392, 6.757, 0.7754), (-0.6398, 6.923, 0.5308), (-0.8431, 7.059, 0.2328), (-0.9942, 7.16, -0.1071), (-1.087, 7.222, -0.476), (-1.119, 7.243, -0.8597), (0.2451, 6.421, 1.069), (-0.01571, 6.682, 0.9571), (-0.2561, 6.923, 0.7754), (-0.4668, 7.133, 0.5308), (-0.6398, 7.306, 0.2328), (-0.7683, 7.435, -0.1071), (-0.8474, 7.514, -0.476), (-0.8741, 7.541, -0.8597), (0.3033, 6.469, 1.069), (0.09833, 6.776, 0.9571), (-0.09056, 7.059, 0.7754), (-0.2561, 7.306, 0.5308), (-0.392, 7.51, 0.2328), (-0.493, 7.661, -0.1071), (-0.5551, 7.754, -0.476), (-0.5761, 7.785, -0.8597), (0.3696, 6.505, 1.069), (0.2284, 6.845, 0.9571), (0.09833, 7.16, 0.7754), (-0.01571, 7.435, 0.5308), (-0.1093, 7.661, 0.2328), (-0.1788, 7.829, -0.1071), (-0.2217, 7.932, -0.476), (-0.2361, 7.967, -0.8597), (0.4416, 6.526, 1.069), (0.3696, 6.888, 0.9571), (0.3033, 7.222, 0.7754), (0.2451, 7.514, 0.5308), (0.1974, 7.754, 0.2328), (0.162, 7.932, -0.1071), (0.1402, 8.042, -0.476), (0.1328, 8.079, -0.8597), (0.5164, 6.534, 1.069), (0.5164, 6.903, 0.9571), (0.5164, 7.243, 0.7754), (0.5164, 7.541, 0.5308), (0.5164, 7.785, 0.2328), (0.5164, 7.967, -0.1071), (0.5164, 8.079, -0.476), (0.5164, 8.117, -0.8597), (0.5913, 6.526, 1.069), (0.6632, 6.888, 0.9571), (0.7296, 7.222, 0.7754), (0.7877, 7.514, 0.5308), (0.8354, 7.754, 0.2328), (0.8709, 7.932, -0.1071), (0.8927, 8.042, -0.476), (0.9001, 8.079, -0.8597), (0.6632, 6.505, 1.069), (0.8044, 6.845, 0.9571), (0.9345, 7.16, 0.7754), (1.049, 7.435, 0.5308), (1.142, 7.661, 0.2328), (1.212, 7.829, -0.1071), (1.255, 7.932, -0.476), (1.269, 7.967, -0.8597), (0.7296, 6.469, 1.069), (0.9345, 6.776, 0.9571), (1.123, 7.059, 0.7754), (1.289, 7.306, 0.5308), (1.425, 7.51, 0.2328), (1.526, 7.661, -0.1071), (1.588, 7.754, -0.476), (1.609, 7.785, -0.8597), (0.7877, 6.421, 1.069), (1.049, 6.682, 0.9571), (1.289, 6.923, 0.7754), (1.5, 7.133, 0.5308), (1.673, 7.306, 0.2328), (1.801, 7.435, -0.1071), (1.88, 7.514, -0.476), (1.907, 7.541, -0.8597), (0.8354, 6.363, 1.069), (1.142, 6.568, 0.9571), (1.425, 6.757, 0.7754), (1.673, 6.923, 0.5308), (1.876, 7.059, 0.2328), (2.027, 7.16, -0.1071), (2.12, 7.222, -0.476), (2.152, 7.243, -0.8597), (0.8709, 6.297, 1.069), (1.212, 6.438, 0.9571), (1.526, 6.568, 0.7754), (1.801, 6.682, 0.5308), (2.027, 6.776, 0.2328), (2.195, 6.845, -0.1071), (2.298, 6.888, -0.476), (2.333, 6.903, -0.8597), (0.8927, 6.225, 1.069), (1.255, 6.297, 0.9571), (1.588, 6.363, 0.7754), (1.88, 6.421, 0.5308), (2.12, 6.469, 0.2328), (2.298, 6.505, -0.1071), (2.408, 6.526, -0.476), (2.445, 6.534, -0.8597), (0.9001, 6.15, 1.069), (1.269, 6.15, 0.9571), (1.609, 6.15, 0.7754), (1.907, 6.15, 0.5308), (2.152, 6.15, 0.2328), (2.333, 6.15, -0.1071), (2.445, 6.15, -0.476), (2.483, 6.15, -0.8597), (0.8927, 6.075, 1.069), (1.255, 6.003, 0.9571), (1.588, 5.937, 0.7754), (1.88, 5.879, 0.5308), (2.12, 5.831, 0.2328), (2.298, 5.796, -0.1071), (2.408, 5.774, -0.476), (2.445, 5.767, -0.8597), (0.8709, 6.003, 1.069), (1.212, 5.862, 0.9571), (1.526, 5.732, 0.7754), (1.801, 5.618, 0.5308), (2.027, 5.524, 0.2328), (2.195, 5.455, -0.1071), (2.298, 5.412, -0.476), (2.333, 5.398, -0.8597), (0.8354, 5.937, 1.069), (1.142, 5.732, 0.9571), (1.425, 5.543, 0.7754), (1.673, 5.378, 0.5308), (1.876, 5.242, 0.2328), (2.027, 5.141, -0.1071), (2.12, 5.079, -0.476), (2.152, 5.058, -0.8597), (0.7877, 5.879, 1.069), (1.049, 5.618, 0.9571), (1.289, 5.378, 0.7754), (1.5, 5.167, 0.5308), (1.673, 4.994, 0.2328), (1.801, 4.865, -0.1071), (1.88, 4.786, -0.476), (1.907, 4.76, -0.8597), (0.7296, 5.831, 1.069), (0.9345, 5.524, 0.9571), (1.123, 5.242, 0.7754), (1.289, 4.994, 0.5308), (1.425, 4.791, 0.2328), (1.526, 4.64, -0.1071), (1.588, 4.546, -0.476), (1.609, 4.515, -0.8597), (0.6632, 5.796, 1.069), (0.8044, 5.455, 0.9571), (0.9345, 5.141, 0.7754), (1.049, 4.865, 0.5308), (1.142, 4.64, 0.2328), (1.212, 4.472, -0.1071), (1.255, 4.368, -0.476), (1.269, 4.333, -0.8597), (0.5913, 5.774, 1.069), (0.6632, 5.412, 0.9571), (0.7296, 5.079, 0.7754), (0.7877, 4.786, 0.5308), (0.8354, 4.546, 0.2328), (0.8709, 4.368, -0.1071), (0.8927, 4.259, -0.476), (0.9001, 4.221, -0.8597), (0.5164, 5.767, 1.069), (0.5164, 5.398, 0.9571), (0.5164, 5.058, 0.7754), (0.5164, 4.76, 0.5308), (0.5164, 4.515, 0.2328), (0.5164, 4.333, -0.1071), (0.5164, 4.221, -0.476), (0.5164, 4.184, -0.8597), (0.4416, 5.774, 1.069), (0.3696, 5.412, 0.9571), (0.3033, 5.079, 0.7754), (0.2451, 4.786, 0.5308), (0.1974, 4.546, 0.2328), (0.162, 4.368, -0.1071), (0.1401, 4.259, -0.476), (0.1328, 4.221, -0.8597), (0.3696, 5.796, 1.069), (0.2284, 5.455, 0.9571), (0.09833, 5.141, 0.7754), (-0.01571, 4.865, 0.5308), (-0.1093, 4.64, 0.2328), (-0.1788, 4.472, -0.1071), (-0.2217, 4.368, -0.476), (-0.2361, 4.333, -0.8597), (0.3033, 5.831, 1.069), (0.09833, 5.524, 0.9571), (-0.09056, 5.242, 0.7754), (-0.2561, 4.994, 0.5308), (-0.392, 4.791, 0.2328), (-0.4929, 4.64, -0.1071), (-0.5551, 4.546, -0.476), (-0.5761, 4.515, -0.8597), (0.2451, 5.879, 1.069), (-0.01571, 5.618, 0.9571), (-0.2561, 5.378, 0.7754), (-0.4668, 5.167, 0.5308), (-0.6398, 4.994, 0.2328), (-0.7683, 4.865, -0.1071), (-0.8474, 4.786, -0.476), (-0.8741, 4.76, -0.8597), (0.1974, 5.937, 1.069), (-0.1093, 5.732, 0.9571), (-0.392, 5.543, 0.7754), (-0.6398, 5.378, 0.5308), (-0.8431, 5.242, 0.2328), (-0.9942, 5.141, -0.1071), (-1.087, 5.079, -0.476), (-1.119, 5.058, -0.8597), (0.5164, 6.15, 1.107), (0.162, 6.003, 1.069), (-0.1788, 5.862, 0.9571), (-0.4929, 5.732, 0.7754), (-0.7683, 5.618, 0.5308), (-0.9942, 5.524, 0.2328), (-1.162, 5.455, -0.1071), (-1.265, 5.412, -0.476), (-1.3, 5.398, -0.8597), (0.1401, 6.075, 1.069), (-0.2217, 6.003, 0.9571), (-0.5551, 5.937, 0.7754), (-0.8474, 5.879, 0.5308), (-1.087, 5.831, 0.2328), (-1.265, 5.796, -0.1071), (-1.375, 5.774, -0.476), (-1.412, 5.767, -0.8597)], [], [(4, 3, 11, 12), (5, 4, 12, 13), (6, 5, 13, 14), (1, 0, 8, 9), (7, 6, 14, 15), (2, 1, 9, 10), (3, 2, 10, 11), (12, 11, 19, 20), (13, 12, 20, 21), (14, 13, 21, 22), (9, 8, 16, 17), (15, 14, 22, 23), (10, 9, 17, 18), (11, 10, 18, 19), (19, 18, 26, 27), (20, 19, 27, 28), (21, 20, 28, 29), (22, 21, 29, 30), (17, 16, 24, 25), (23, 22, 30, 31), (18, 17, 25, 26), (31, 30, 38, 39), (26, 25, 33, 34), (27, 26, 34, 35), (28, 27, 35, 36), (29, 28, 36, 37), (30, 29, 37, 38), (25, 24, 32, 33), (38, 37, 45, 46), (33, 32, 40, 41), (39, 38, 46, 47), (34, 33, 41, 42), (35, 34, 42, 43), (36, 35, 43, 44), (37, 36, 44, 45), (44, 43, 51, 52), (45, 44, 52, 53), (46, 45, 53, 54), (41, 40, 48, 49), (47, 46, 54, 55), (42, 41, 49, 50), (43, 42, 50, 51), (51, 50, 58, 59), (52, 51, 59, 60), (53, 52, 60, 61), (54, 53, 61, 62), (49, 48, 56, 57), (55, 54, 62, 63), (50, 49, 57, 58), (63, 62, 70, 71), (58, 57, 65, 66), (59, 58, 66, 67), (60, 59, 67, 68), (61, 60, 68, 69), (62, 61, 69, 70), (57, 56, 64, 65), (70, 69, 77, 78), (65, 64, 72, 73), (71, 70, 78, 79), (66, 65, 73, 74), (67, 66, 74, 75), (68, 67, 75, 76), (69, 68, 76, 77), (77, 76, 84, 85), (78, 77, 85, 86), (73, 72, 80, 81), (79, 78, 86, 87), (74, 73, 81, 82), (75, 74, 82, 83), (76, 75, 83, 84), (83, 82, 90, 91), (84, 83, 91, 92), (85, 84, 92, 93), (86, 85, 93, 94), (81, 80, 88, 89), (87, 86, 94, 95), (82, 81, 89, 90), (95, 94, 102, 103), (90, 89, 97, 98), (91, 90, 98, 99), (92, 91, 99, 100), (93, 92, 100, 101), (94, 93, 101, 102), (89, 88, 96, 97), (102, 101, 109, 110), (97, 96, 104, 105), (103, 102, 110, 111), (98, 97, 105, 106), (99, 98, 106, 107), (100, 99, 107, 108), (101, 100, 108, 109), (109, 108, 116, 117), (110, 109, 117, 118), (105, 104, 112, 113), (111, 110, 118, 119), (106, 105, 113, 114), (107, 106, 114, 115), (108, 107, 115, 116), (115, 114, 122, 123), (116, 115, 123, 124), (117, 116, 124, 125), (118, 117, 125, 126), (113, 112, 120, 121), (119, 118, 126, 127), (114, 113, 121, 122), (127, 126, 134, 135), (122, 121, 129, 130), (123, 122, 130, 131), (124, 123, 131, 132), (125, 124, 132, 133), (126, 125, 133, 134), (121, 120, 128, 129), (134, 133, 141, 142), (129, 128, 136, 137), (135, 134, 142, 143), (130, 129, 137, 138), (131, 130, 138, 139), (132, 131, 139, 140), (133, 132, 140, 141), (141, 140, 148, 149), (142, 141, 149, 150), (137, 136, 144, 145), (143, 142, 150, 151), (138, 137, 145, 146), (139, 138, 146, 147), (140, 139, 147, 148), (148, 147, 155, 156), (149, 148, 156, 157), (150, 149, 157, 158), (145, 144, 152, 153), (151, 150, 158, 159), (146, 145, 153, 154), (147, 146, 154, 155), (154, 153, 161, 162), (155, 154, 162, 163), (156, 155, 163, 164), (157, 156, 164, 165), (158, 157, 165, 166), (153, 152, 160, 161), (159, 158, 166, 167), (166, 165, 173, 174), (161, 160, 168, 169), (167, 166, 174, 175), (162, 161, 169, 170), (163, 162, 170, 171), (164, 163, 171, 172), (165, 164, 172, 173), (173, 172, 180, 181), (174, 173, 181, 182), (169, 168, 176, 177), (175, 174, 182, 183), (170, 169, 177, 178), (171, 170, 178, 179), (172, 171, 179, 180), (180, 179, 187, 188), (181, 180, 188, 189), (182, 181, 189, 190), (177, 176, 184, 185), (183, 182, 190, 191), (178, 177, 185, 186), (179, 178, 186, 187), (186, 185, 193, 194), (187, 186, 194, 195), (188, 187, 195, 196), (189, 188, 196, 197), (190, 189, 197, 198), (185, 184, 192, 193), (191, 190, 198, 199), (198, 197, 205, 206), (193, 192, 200, 201), (199, 198, 206, 207), (194, 193, 201, 202), (195, 194, 202, 203), (196, 195, 203, 204), (197, 196, 204, 205), (205, 204, 212, 213), (206, 205, 213, 214), (201, 200, 208, 209), (207, 206, 214, 215), (202, 201, 209, 210), (203, 202, 210, 211), (204, 203, 211, 212), (212, 211, 219, 220), (213, 212, 220, 221), (214, 213, 221, 222), (209, 208, 216, 217), (215, 214, 222, 223), (210, 209, 217, 218), (211, 210, 218, 219), (219, 218, 226, 227), (220, 219, 227, 228), (221, 220, 228, 229), (222, 221, 229, 230), (217, 216, 224, 225), (223, 222, 230, 231), (218, 217, 225, 226), (225, 224, 232, 233), (231, 230, 238, 239), (226, 225, 233, 234), (227, 226, 234, 235), (228, 227, 235, 236), (229, 228, 236, 237), (230, 229, 237, 238), (237, 236, 245, 246), (238, 237, 246, 247), (233, 232, 241, 242), (239, 238, 247, 248), (234, 233, 242, 243), (235, 234, 243, 244), (236, 235, 244, 245), (245, 244, 252, 253), (246, 245, 253, 254), (247, 246, 254, 255), (242, 241, 249, 250), (248, 247, 255, 256), (243, 242, 250, 251), (244, 243, 251, 252), (0, 240, 8), (8, 240, 16), (16, 240, 24), (24, 240, 32), (32, 240, 40), (40, 240, 48), (48, 240, 56), (56, 240, 64), (64, 240, 72), (72, 240, 80), (80, 240, 88), (88, 240, 96), (96, 240, 104), (104, 240, 112), (112, 240, 120), (120, 240, 128), (128, 240, 136), (136, 240, 144), (144, 240, 152), (152, 240, 160), (160, 240, 168), (168, 240, 176), (176, 240, 184), (184, 240, 192), (192, 240, 200), (200, 240, 208), (208, 240, 216), (216, 240, 224), (224, 240, 232), (232, 240, 241), (241, 240, 249), (252, 251, 2, 3), (253, 252, 3, 4), (254, 253, 4, 5), (249, 240, 0), (255, 254, 5, 6), (250, 249, 0, 1), (256, 255, 6, 7), (251, 250, 1, 2)])
me_sphere.polygons.foreach_set('use_smooth', [True] * 256)
me_sphere.materials.append(mat_top)
me_sphere.use_remesh_preserve_volume = False
me_sphere.use_remesh_preserve_attributes = False
me_sphere.use_mirror_vertex_groups = False
me_sphere.update()
me_cube = bpy.data.meshes.new('Cube')
me_cube.from_pydata([(2.01, 3.056, 0.009675), (2.01, -1.0, 0.009675), (-2.01, -1.0, 0.009675), (-2.01, 3.056, 0.009675), (2.01, 3.056, 4.102), (2.01, -1.0, 4.102), (-2.01, -1.0, 4.102), (-2.01, 3.056, 4.102), (0.6515, 3.056, 0.009675), (-0.6882, 3.056, 0.009675), (0.6515, -1.0, 0.009675), (-0.6882, -1.0, 0.009675), (0.6515, 3.056, 4.102), (-0.6882, 3.056, 4.102), (0.6515, -1.0, 4.102), (-0.6882, -1.0, 4.102), (2.01, 3.056, 1.343), (2.01, -1.0, 1.343), (-2.01, -1.0, 1.343), (-2.01, 3.056, 1.343), (0.6515, -1.0, 1.343), (-0.6882, -1.0, 1.343), (0.6515, 3.056, 1.343), (-0.6882, 3.056, 1.343), (2.01, 3.056, 1.619), (2.01, -1.0, 1.619), (-2.01, -1.0, 1.619), (-2.01, 3.056, 1.619), (0.6515, 3.056, 1.619), (-0.6882, 3.056, 1.619), (0.6515, -1.0, 1.619), (-0.6882, -1.0, 1.619), (-2.01, 1.725, 4.102), (-2.01, 0.3727, 4.102), (2.01, 0.3727, 4.102), (2.01, 1.725, 4.102), (-0.6882, 0.3727, 4.102), (-0.6882, 1.725, 4.102), (0.6515, 0.3727, 4.102), (0.6515, 1.725, 4.102), (-0.6882, 1.725, 0.009675), (-0.6882, 0.3727, 0.009675), (0.6515, 1.725, 0.009675), (0.6515, 0.3727, 0.009675), (-2.01, 1.725, 0.009675), (-2.01, 0.3727, 0.009675), (2.01, 0.3727, 0.009675), (2.01, 1.725, 0.009675), (-2.01, 1.725, 1.619), (-2.01, 0.3727, 1.619), (2.01, 0.3727, 1.619), (2.01, 1.725, 1.619), (-0.6882, -1.106, 1.619), (0.6515, -1.106, 1.619), (-0.6882, -1.106, 1.343), (0.6515, -1.106, 1.343), (-2.01, 1.725, 1.343), (-2.01, 0.3727, 1.343), (2.01, 0.3727, 1.343), (2.01, 1.725, 1.343), (1.01, -6.906, 0.001713), (-0.9902, -6.906, 0.001713), (-0.9902, 9.068, 0.001713), (1.01, 9.068, 0.001713), (2.997, 4.025, 0.003852), (-3.016, 4.025, 0.003852), (-3.016, -1.988, 0.003852), (2.997, -1.988, 0.003852), (7.997, 0.08092, 0.001713), (7.997, 2.081, 0.001713), (-7.977, 2.081, 0.001713), (-7.977, 0.08092, 0.001713)], [], [(41, 11, 2, 45), (36, 33, 6, 15), (50, 34, 5, 25), (31, 15, 6, 26), (48, 32, 7, 27), (23, 9, 3, 19), (46, 1, 10, 43), (43, 10, 11, 41), (34, 38, 14, 5), (38, 36, 15, 14), (25, 5, 14, 30), (30, 14, 15, 31), (16, 0, 8, 22), (46, 58, 17, 1), (11, 21, 18, 2), (44, 56, 19, 3), (29, 23, 19, 27), (1, 17, 20, 10), (58, 50, 25, 17), (24, 16, 22, 28), (28, 22, 23, 29), (21, 31, 26, 18), (56, 48, 27, 19), (17, 25, 30, 20), (30, 31, 52, 53), (13, 29, 27, 7), (4, 24, 28, 12), (12, 28, 29, 13), (21, 20, 55, 54), (42, 43, 41, 40), (9, 40, 44, 3), (47, 46, 43, 42), (8, 42, 40, 9), (31, 21, 54, 52), (37, 32, 33, 36), (0, 47, 42, 8), (20, 30, 53, 55), (13, 7, 32, 37), (55, 53, 52, 54), (49, 33, 32, 48), (24, 4, 35, 51), (26, 6, 33, 49), (40, 41, 45, 44), (51, 35, 34, 50), (4, 12, 39, 35), (35, 39, 38, 34), (12, 13, 37, 39), (39, 37, 36, 38), (0, 16, 59, 47), (61, 60, 63, 62), (2, 18, 57, 45), (66, 67, 64, 65), (16, 24, 51, 59), (59, 51, 50, 58), (18, 26, 49, 57), (57, 49, 48, 56), (70, 71, 68, 69)])
me_cube.polygons.foreach_set('material_index', [1, 1, 1, 1, 1, 1, 1, 1, 1, 1, 1, 1, 1, 1, 1, 1, 1, 1, 1, 1, 1, 1, 1, 1, 0, 1, 1, 1, 1, 1, 1, 1, 1, 1, 1, 1, 1, 1, 1, 1, 1, 1, 1, 1, 1, 1, 1, 1, 1, 0, 1, 0, 1, 1, 1, 1, 0])
me_cube.materials.append(mat_sidwalk)
me_cube.materials.append(mat_townhall)
me_cube.use_remesh_preserve_volume = False
me_cube.use_remesh_preserve_attributes = False
me_cube.use_mirror_vertex_groups = False
me_cube.update()

# ---- curves / text
txt_text = bpy.data.curves.new('Text', 'FONT')
txt_text.dimensions = '2D'
txt_text.body = 'Town Hall'
txt_text.materials.append(mat_letters)
txt_text.use_path_clamp = True
txt_text.bevel_resolution = 0

# ---- objects
ob_cylinder = bpy.data.objects.new('Cylinder', me_cylinder)
ob_cone = bpy.data.objects.new('Cone', me_cone)
ob_sphere = bpy.data.objects.new('Sphere', me_sphere)
ob_text = bpy.data.objects.new('Text', txt_text)
ob_cube = bpy.data.objects.new('Cube', me_cube)
ob_lamp = bpy.data.objects.new('Lamp', light_lamp)
ob_camera = bpy.data.objects.new('Camera', cam_camera)

# ---- transforms, parenting, visibility, modifiers, constraints
ob_cylinder.location = (-0.3719, -6.297, 5.549)
ob_cylinder.scale = (0.1851, 0.1851, 0.2184)
ob_cylinder.lineart.crease_threshold = 0.0
ob_cone.location = (10.64, -7.06, 5.525)
ob_cone.lineart.crease_threshold = 0.0
ob_sphere.location = (-0.4915, -6.226, 5.031)
ob_sphere.lineart.crease_threshold = 0.0
ob_text.location = (-0.6672, -2.229, 1.454)
ob_text.rotation_euler = (1.571, -0.0, 0.0)
ob_text.scale = (0.3063, 0.3063, 0.3063)
ob_text.lineart.crease_threshold = 0.0
ob_cube.location = (0.01861, -1.114, 0.04889)
ob_cube.lock_rotations_4d = False
ob_cube.empty_display_type = 'ARROWS'
ob_cube.lineart.crease_threshold = 0.0
ob_lamp.location = (8.183, -7.208, 5.904)
ob_lamp.rotation_euler = (0.6503, 0.05522, 1.866)
ob_lamp.lock_rotations_4d = False
ob_lamp.empty_display_type = 'ARROWS'
ob_lamp.color = (0.0, 0.0, 0.0, 0.0)
ob_lamp.lineart.crease_threshold = 0.0
ob_camera.location = (15.22, -15.32, 5.632)
ob_camera.rotation_euler = (1.375, 0.01177, 0.7548)
ob_camera.lock_rotations_4d = False
ob_camera.empty_display_type = 'ARROWS'
ob_camera.color = (0.0, 0.0, 0.0, 0.0)
ob_camera.display_type = 'WIRE'
ob_camera.lineart.crease_threshold = 0.0

# ---- collection membership
col_collection_1.objects.link(ob_cylinder)
col_collection_1.objects.link(ob_cone)
col_collection_1.objects.link(ob_sphere)
col_collection_1.objects.link(ob_text)
col_collection_1.objects.link(ob_cube)
col_collection_1.objects.link(ob_lamp)
col_collection_1.objects.link(ob_camera)

# ---- scene / render settings (as saved in the file)
scene.camera = ob_camera
scene.frame_start = 1; scene.frame_end = 250; scene.frame_set(0)
scene.render.engine = 'BLENDER_EEVEE_NEXT'
scene.render.image_settings.color_mode = 'RGB'
scene.render.image_settings.compression = 90
scene.render.resolution_percentage = 50
scene.render.dither_intensity = 0.0
scene.cycles.use_denoising = False
scene.cycles.samples = 10
scene.cycles.sampling_pattern = 'TABULATED_SOBOL'
scene.cycles.light_sampling_threshold = 0.0
scene.cycles.use_adaptive_sampling = False
scene.cycles.use_light_tree = False
scene.cycles.blur_glossy = 0.0
scene.cycles.volume_bounces = 1
scene.cycles.pixel_filter_type = 'GAUSSIAN'
scene.cycles.sample_clamp_indirect = 0.0
scene.view_settings.view_transform = 'Standard'
bpy.context.view_layer.update()
